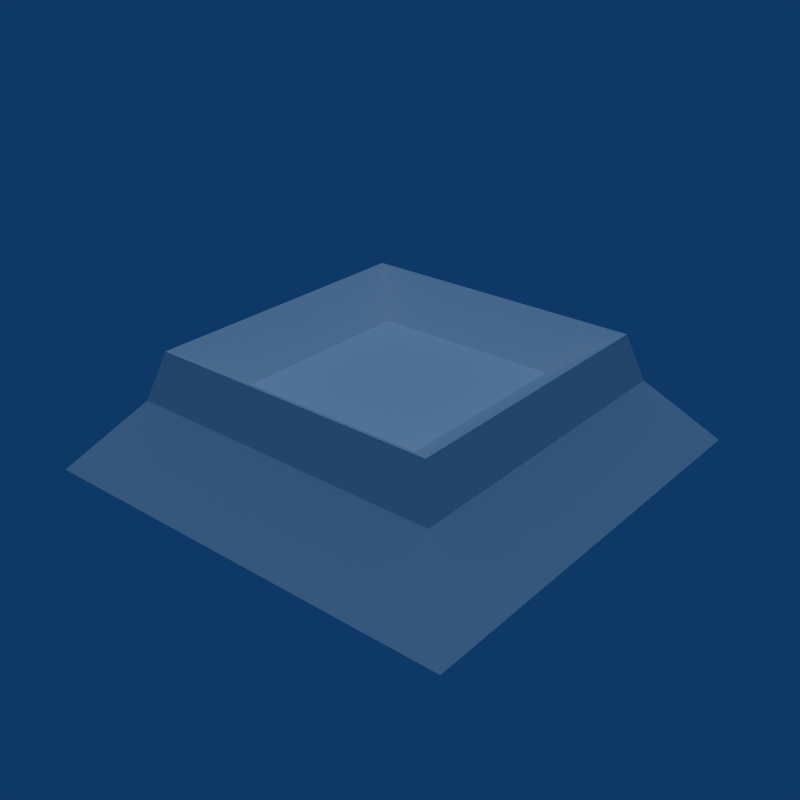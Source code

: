 # Source: Enemy_Wall_Laser.blend  (saved by Blender 2.49.2; exported with 4.5.12 LTS)
import bpy
from mathutils import Matrix  # noqa: F401  (used for matrix-valued properties, if any)

bpy.ops.wm.read_factory_settings(use_empty=True)
scene = bpy.context.scene
scene.name = 'Scene'

# ---- collections
col_collection_1 = bpy.data.collections.new('Collection 1'); scene.collection.children.link(col_collection_1)

# ---- world
world_world = bpy.data.worlds.new('World'); scene.world = world_world
world_world.color = (0.05656, 0.2208, 0.4)
world_world.use_sun_shadow = False
world_world.sun_shadow_jitter_overblur = 0.0
world_world.cycles.sampling_method = 'MANUAL'
world_world.cycles.sample_map_resolution = 256

# ---- lights
light_lamp = bpy.data.lights.new('Lamp', 'SUN')
light_lamp.transmission_factor = 0.0
light_lamp.angle = 1.571
light_lamp.energy = 1.0
light_lamp.shadow_buffer_clip_start = 0.5
light_lamp.shadow_soft_size = 1.0
light_lamp.shadow_cascade_max_distance = 1000.0
light_lamp.cycles.use_multiple_importance_sampling = False

# ---- meshes
me_plane = bpy.data.meshes.new('Plane')
me_plane.from_pydata([(0.5, 0.5, 0.0), (0.5, -0.5, 0.0), (-0.5, -0.5, 0.0), (-0.5, 0.5, 0.0), (-0.3687, 0.3687, 0.1548), (-0.3687, -0.3687, 0.1548), (0.3687, -0.3687, 0.1548), (0.3687, 0.3687, 0.1548), (0.3357, 0.3357, 0.2636), (0.3357, -0.3357, 0.2636), (-0.3357, -0.3357, 0.2636), (-0.3357, 0.3357, 0.2636), (-0.2179, 0.2179, 0.1821), (-0.2179, -0.2179, 0.1821), (0.2179, -0.2179, 0.1821), (0.2179, 0.2179, 0.1821)], [], [(0, 1, 2, 3), (2, 5, 4, 3), (7, 0, 3, 4), (0, 7, 6, 1), (1, 6, 5, 2), (6, 9, 10, 5), (7, 8, 9, 6), (4, 11, 8, 7), (5, 10, 11, 4), (10, 13, 12, 11), (11, 12, 15, 8), (8, 15, 14, 9), (9, 14, 13, 10), (13, 14, 15, 12)])
me_plane.use_remesh_preserve_volume = False
me_plane.use_remesh_preserve_attributes = False
me_plane.use_mirror_vertex_groups = False
me_plane.update()

# ---- objects
ob_walllaser = bpy.data.objects.new('WallLaser', me_plane)
ob_lamp = bpy.data.objects.new('Lamp', light_lamp)

# ---- transforms, parenting, visibility, modifiers, constraints
ob_walllaser.location = (0.0, 0.0, 0.0)
ob_walllaser.lock_rotations_4d = False
ob_walllaser.empty_display_type = 'ARROWS'
ob_walllaser.lineart.crease_threshold = 0.0
ob_lamp.location = (0.0, 0.0, 0.0)
ob_lamp.lock_rotations_4d = False
ob_lamp.empty_display_type = 'ARROWS'
ob_lamp.lineart.crease_threshold = 0.0

# ---- collection membership
col_collection_1.objects.link(ob_walllaser)
col_collection_1.objects.link(ob_lamp)

# ---- scene / render settings (as saved in the file)
scene.frame_start = 1; scene.frame_end = 250; scene.frame_set(1)
scene.render.engine = 'BLENDER_EEVEE_NEXT'
scene.render.image_settings.compression = 90
scene.render.resolution_x = 640
scene.render.resolution_y = 640
scene.render.pixel_aspect_x = 100.0
scene.render.pixel_aspect_y = 100.0
scene.render.fps = 25
scene.render.dither_intensity = 0.0
scene.render.use_compositing = False
scene.render.use_sequencer = False
scene.render.bake_margin = 2
scene.render.bake_bias = 0.0
scene.render.use_stamp_time = False
scene.render.use_stamp_date = False
scene.render.use_stamp_frame = False
scene.render.use_stamp_camera = False
scene.render.use_stamp_scene = False
scene.render.use_stamp_filename = False
scene.render.use_stamp_render_time = False
scene.render.stamp_font_size = 0
scene.cycles.use_denoising = False
scene.cycles.samples = 10
scene.cycles.sampling_pattern = 'TABULATED_SOBOL'
scene.cycles.light_sampling_threshold = 0.0
scene.cycles.use_adaptive_sampling = False
scene.cycles.use_light_tree = False
scene.cycles.blur_glossy = 0.0
scene.cycles.volume_bounces = 1
scene.cycles.pixel_filter_type = 'GAUSSIAN'
scene.cycles.sample_clamp_indirect = 0.0
scene.view_settings.view_transform = 'Raw'
bpy.context.view_layer.update()

# ---- added for rendering (the .blend has no active camera): camera
cam_auto = bpy.data.cameras.new('AutoCamera')
cam_auto.lens = 50.0
cam_auto.sensor_width = 36.0
cam_auto.clip_end = 1000.0
ob_auto_camera = bpy.data.objects.new('AutoCamera', cam_auto)
scene.collection.objects.link(ob_auto_camera)
ob_auto_camera.location = (1.331, -1.5972, 1.1966)
ob_auto_camera.rotation_euler = (1.09748, -7.21219e-08, 0.694738)
scene.camera = ob_auto_camera
bpy.context.view_layer.update()
